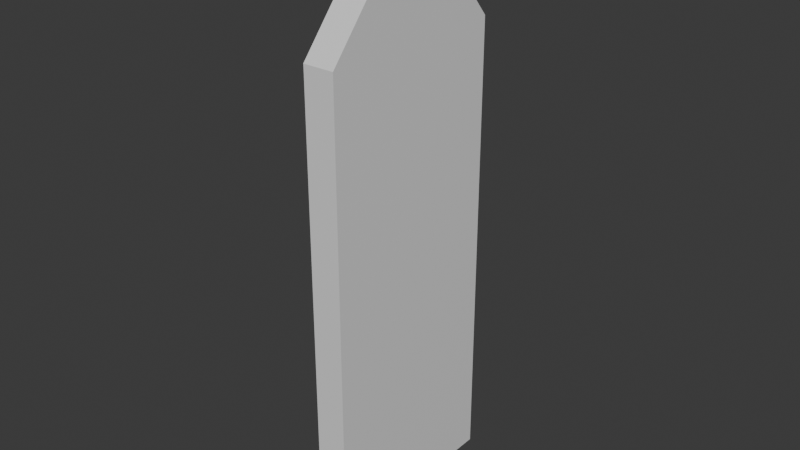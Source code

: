 # Source: PeakSign01.blend  (saved by Blender 5.0.119; exported with 4.5.12 LTS)
import bpy
from mathutils import Matrix  # noqa: F401  (used for matrix-valued properties, if any)

bpy.ops.wm.read_factory_settings(use_empty=True)
scene = bpy.context.scene
scene.name = 'Scene'

# ---- materials (node trees are filled in below, after node groups)
mat_material = bpy.data.materials.new('Material')
mat_material.alpha_threshold = 0.0
mat_material.use_backface_culling_lightprobe_volume = False
mat_material.roughness = 0.5
mat_material.line_color = (0.0, 0.0, 0.0, 1.0)

# ---- material node trees
mat_material.use_nodes = True; mat_material.node_tree.nodes.clear()
_N = mat_material.node_tree.nodes; _L = mat_material.node_tree.links
n0 = _N.new('ShaderNodeOutputMaterial'); n0.name = 'Material Output'; n0.location = (200, 100)
n1 = _N.new('ShaderNodeBsdfPrincipled'); n1.name = 'Principled BSDF'; n1.location = (-200, 100)
_L.new(n1.outputs[0], n0.inputs[0])
n0.is_active_output = True

# ---- world
world_world = bpy.data.worlds.new('World'); scene.world = world_world
world_world.use_nodes = True; world_world.node_tree.nodes.clear()
_N = world_world.node_tree.nodes; _L = world_world.node_tree.links
n0 = _N.new('ShaderNodeOutputWorld'); n0.name = 'World Output'; n0.location = (200, 100)
n1 = _N.new('ShaderNodeBackground'); n1.name = 'Background'; n1.location = (-200, 100)
n1.inputs[0].default_value = (0.05088, 0.05088, 0.05088, 1.0)
_L.new(n1.outputs[0], n0.inputs[0])
n0.is_active_output = True
world_world.color = (0.05088, 0.05088, 0.05088)
world_world.sun_shadow_jitter_overblur = 0.0

# ---- meshes
me_cube = bpy.data.meshes.new('Cube')
me_cube.from_pydata([(0.1869, 1.0, 1.0), (0.1869, 1.0, -1.0), (0.1869, -1.0, 1.0), (0.1869, -1.0, -1.0), (-0.1869, 1.0, 1.0), (-0.1869, 1.0, -1.0), (-0.1869, -1.0, 1.0), (-0.1869, -1.0, -1.0), (0.1869, 1.502, 0.0), (-0.1869, -1.0, 0.0), (0.1869, -1.0, 0.0), (-0.1869, 1.502, 0.0)], [], [(0, 4, 6, 2), (10, 2, 6, 9), (9, 6, 4, 11), (5, 1, 3, 7), (8, 0, 2, 10), (11, 4, 0, 8), (5, 11, 8, 1), (1, 8, 10, 3), (7, 9, 11, 5), (3, 10, 9, 7)])
_uv = me_cube.uv_layers.new(name='UVMap')
_uv.uv.foreach_set('vector', [0.625, 0.5, 0.875, 0.5, 0.875, 0.75, 0.625, 0.75, 0.5, 0.75, 0.625, 0.75, 0.625, 1.0, 0.5, 1.0, 0.5, 0.0, 0.625, 0.0, 0.625, 0.25, 0.5, 0.25, 0.125, 0.5, 0.375, 0.5, 0.375, 0.75, 0.125, 0.75, 0.5, 0.5, 0.625, 0.5, 0.625, 0.75, 0.5, 0.75, 0.5, 0.25, 0.625, 0.25, 0.625, 0.5, 0.5, 0.5, 0.375, 0.25, 0.5, 0.25, 0.5, 0.5, 0.375, 0.5, 0.375, 0.5, 0.5, 0.5, 0.5, 0.75, 0.375, 0.75, 0.375, 0.0, 0.5, 0.0, 0.5, 0.25, 0.375, 0.25, 0.375, 0.75, 0.5, 0.75, 0.5, 1.0, 0.375, 1.0])
me_cube.materials.append(mat_material)
me_cube.use_mirror_vertex_groups = False
me_cube.update()

# ---- objects
ob_peaksign01 = bpy.data.objects.new('PeakSign01', me_cube)

# ---- transforms, parenting, visibility, modifiers, constraints
ob_peaksign01.location = (0.0, 0.0, 0.0)
ob_peaksign01.rotation_euler = (1.571, -0.0, 0.0)
ob_peaksign01.scale = (0.2063, 0.5741, 0.2424)
ob_peaksign01.lock_rotations_4d = False
ob_peaksign01.empty_display_type = 'ARROWS'
ob_peaksign01.lineart.crease_threshold = 0.0

# ---- collection membership
scene.collection.objects.link(ob_peaksign01)

# ---- scene / render settings (as saved in the file)
scene.frame_start = 1; scene.frame_end = 250; scene.frame_set(1)
scene.render.engine = 'BLENDER_EEVEE_NEXT'
scene.render.bake_bias = 0.0
scene.render.bake_samples = 0
scene.cycles.sampling_pattern = 'TABULATED_SOBOL'
scene.eevee.use_volume_custom_range = False
bpy.context.view_layer.update()

# ---- added for rendering (the .blend has no active camera and no usable light): camera, sun
cam_auto = bpy.data.cameras.new('AutoCamera')
cam_auto.lens = 50.0
cam_auto.sensor_width = 36.0
cam_auto.clip_end = 1000.0
ob_auto_camera = bpy.data.objects.new('AutoCamera', cam_auto)
scene.collection.objects.link(ob_auto_camera)
ob_auto_camera.location = (1.40453, -1.68544, 1.26777)
ob_auto_camera.rotation_euler = (1.09748, -7.21219e-08, 0.694738)
scene.camera = ob_auto_camera
light_auto_sun = bpy.data.lights.new('AutoSun', 'SUN')
light_auto_sun.energy = 3.0
light_auto_sun.angle = 0.0523599
ob_auto_sun = bpy.data.objects.new('AutoSun', light_auto_sun)
scene.collection.objects.link(ob_auto_sun)
ob_auto_sun.rotation_euler = (0.872665, 0.174533, 0.523599)
bpy.context.view_layer.update()

